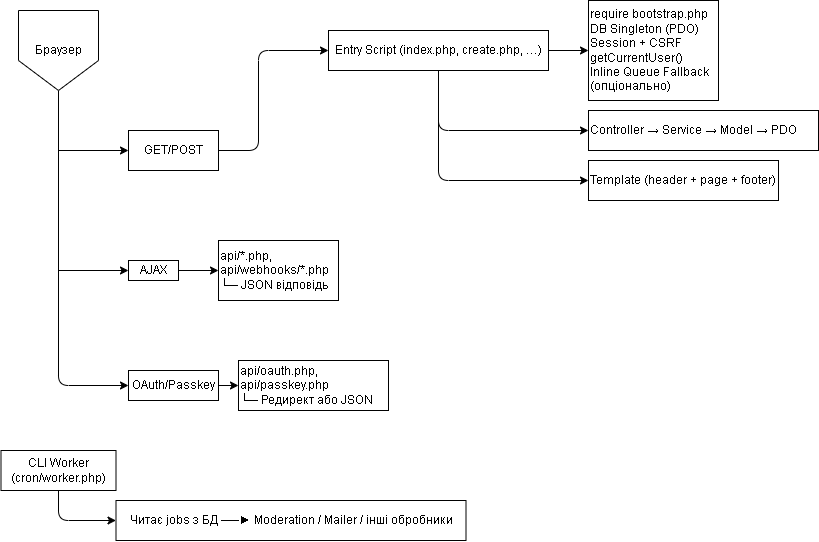

The diagram above was exported from draw.io. Its source (the exported page's mxGraphModel, read from the mxfile embedded in the PNG):
<mxGraphModel dx="908" dy="949" grid="1" gridSize="10" guides="1" tooltips="1" connect="1" arrows="1" fold="1" page="1" pageScale="1" pageWidth="850" pageHeight="1100" math="0" shadow="0">
  <root>
    <mxCell id="0" />
    <mxCell id="1" parent="0" />
    <mxCell id="7" style="edgeStyle=none;html=1;entryX=0;entryY=0.5;entryDx=0;entryDy=0;" edge="1" parent="1" source="2" target="6">
      <mxGeometry relative="1" as="geometry">
        <Array as="points">
          <mxPoint x="60" y="395" />
        </Array>
      </mxGeometry>
    </mxCell>
    <mxCell id="2" value="Браузер" style="shape=offPageConnector;whiteSpace=wrap;html=1;" vertex="1" parent="1">
      <mxGeometry x="20" y="20" width="80" height="80" as="geometry" />
    </mxCell>
    <mxCell id="33" style="edgeStyle=none;html=1;exitX=1;exitY=0.5;exitDx=0;exitDy=0;entryX=0;entryY=0.5;entryDx=0;entryDy=0;" edge="1" parent="1" source="3" target="31">
      <mxGeometry relative="1" as="geometry">
        <Array as="points">
          <mxPoint x="260" y="160" />
          <mxPoint x="260" y="60" />
        </Array>
      </mxGeometry>
    </mxCell>
    <mxCell id="3" value="GET/POST" style="rounded=0;whiteSpace=wrap;html=1;" vertex="1" parent="1">
      <mxGeometry x="130" y="140" width="90" height="40" as="geometry" />
    </mxCell>
    <mxCell id="41" style="edgeStyle=none;html=1;entryX=0;entryY=0.5;entryDx=0;entryDy=0;" edge="1" parent="1" source="4" target="40">
      <mxGeometry relative="1" as="geometry" />
    </mxCell>
    <mxCell id="4" value="AJAX" style="whiteSpace=wrap;html=1;" vertex="1" parent="1">
      <mxGeometry x="130" y="270" width="50" height="20" as="geometry" />
    </mxCell>
    <mxCell id="43" style="edgeStyle=none;html=1;entryX=0;entryY=0.5;entryDx=0;entryDy=0;" edge="1" parent="1" source="6" target="42">
      <mxGeometry relative="1" as="geometry" />
    </mxCell>
    <mxCell id="6" value="OAuth/Passkey" style="whiteSpace=wrap;html=1;" vertex="1" parent="1">
      <mxGeometry x="130" y="380" width="90" height="30" as="geometry" />
    </mxCell>
    <mxCell id="10" value="" style="endArrow=classic;html=1;" edge="1" parent="1">
      <mxGeometry width="50" height="50" relative="1" as="geometry">
        <mxPoint x="60" y="160" as="sourcePoint" />
        <mxPoint x="130" y="160" as="targetPoint" />
      </mxGeometry>
    </mxCell>
    <mxCell id="11" value="" style="endArrow=classic;html=1;entryX=0;entryY=0.5;entryDx=0;entryDy=0;" edge="1" parent="1" target="4">
      <mxGeometry width="50" height="50" relative="1" as="geometry">
        <mxPoint x="60" y="280" as="sourcePoint" />
        <mxPoint x="120" y="260" as="targetPoint" />
      </mxGeometry>
    </mxCell>
    <mxCell id="35" style="edgeStyle=none;html=1;" edge="1" parent="1" source="31" target="34">
      <mxGeometry relative="1" as="geometry" />
    </mxCell>
    <mxCell id="37" style="edgeStyle=none;html=1;entryX=0;entryY=0.5;entryDx=0;entryDy=0;" edge="1" parent="1" source="31" target="36">
      <mxGeometry relative="1" as="geometry">
        <Array as="points">
          <mxPoint x="440" y="140" />
        </Array>
      </mxGeometry>
    </mxCell>
    <mxCell id="39" style="edgeStyle=none;html=1;entryX=0;entryY=0.5;entryDx=0;entryDy=0;exitX=0.5;exitY=1;exitDx=0;exitDy=0;" edge="1" parent="1" source="31" target="38">
      <mxGeometry relative="1" as="geometry">
        <Array as="points">
          <mxPoint x="440" y="190" />
        </Array>
      </mxGeometry>
    </mxCell>
    <mxCell id="31" value="Entry Script (index.php, create.php, …)" style="whiteSpace=wrap;html=1;" vertex="1" parent="1">
      <mxGeometry x="330" y="40" width="220" height="40" as="geometry" />
    </mxCell>
    <mxCell id="34" value="require bootstrap.php&lt;br&gt;DB Singleton (PDO)&lt;br&gt;Session + CSRF&lt;br&gt;getCurrentUser()&lt;br&gt;Inline Queue Fallback (опціонально)" style="whiteSpace=wrap;html=1;align=left;" vertex="1" parent="1">
      <mxGeometry x="590" y="10" width="130" height="100" as="geometry" />
    </mxCell>
    <mxCell id="36" value="Controller → Service → Model → PDO" style="whiteSpace=wrap;html=1;align=left;" vertex="1" parent="1">
      <mxGeometry x="590" y="120" width="230" height="40" as="geometry" />
    </mxCell>
    <mxCell id="38" value="Template (header + page + footer)" style="whiteSpace=wrap;html=1;" vertex="1" parent="1">
      <mxGeometry x="590" y="170" width="190" height="40" as="geometry" />
    </mxCell>
    <mxCell id="40" value="api/*.php, api/webhooks/*.php&lt;br&gt;&lt;div style=&quot;&quot;&gt;&lt;span style=&quot;background-color: initial;&quot;&gt;└─ JSON відповідь&lt;/span&gt;&lt;/div&gt;" style="whiteSpace=wrap;html=1;align=left;" vertex="1" parent="1">
      <mxGeometry x="220" y="250" width="120" height="60" as="geometry" />
    </mxCell>
    <mxCell id="42" value="api/oauth.php, api/passkey.php&lt;br&gt;└─ Редирект або JSON" style="whiteSpace=wrap;html=1;align=left;" vertex="1" parent="1">
      <mxGeometry x="240" y="370" width="150" height="50" as="geometry" />
    </mxCell>
    <mxCell id="47" style="edgeStyle=none;html=1;exitX=0.5;exitY=1;exitDx=0;exitDy=0;entryX=0;entryY=0.5;entryDx=0;entryDy=0;" edge="1" parent="1" source="44" target="45">
      <mxGeometry relative="1" as="geometry">
        <Array as="points">
          <mxPoint x="60" y="530" />
        </Array>
      </mxGeometry>
    </mxCell>
    <mxCell id="44" value="CLI Worker (cron/worker.php)" style="whiteSpace=wrap;html=1;" vertex="1" parent="1">
      <mxGeometry x="2.5" y="460" width="115" height="40" as="geometry" />
    </mxCell>
    <mxCell id="45" value="Читає jobs з БД ──► Moderation / Mailer / інші обробники" style="whiteSpace=wrap;html=1;" vertex="1" parent="1">
      <mxGeometry x="117.5" y="510" width="350" height="40" as="geometry" />
    </mxCell>
  </root>
</mxGraphModel>